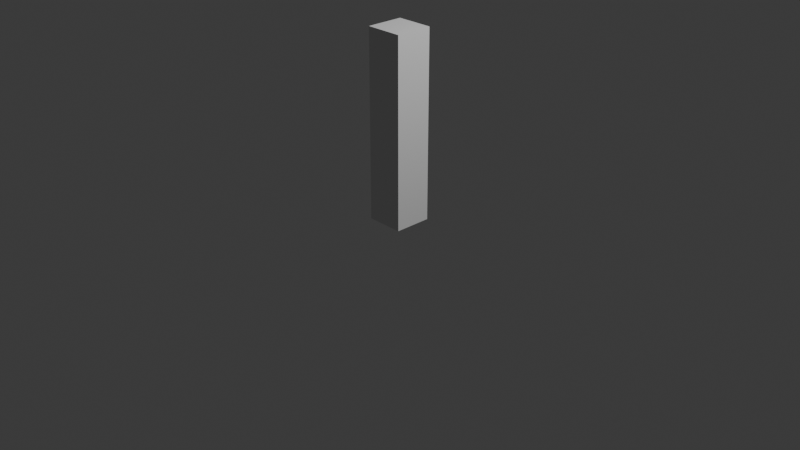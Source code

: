 # Source: FI-010_SupportBeam_Walkway1.blend  (saved by Blender 4.2.67; exported with 4.5.12 LTS)
import bpy
from mathutils import Matrix  # noqa: F401  (used for matrix-valued properties, if any)

bpy.ops.wm.read_factory_settings(use_empty=True)
scene = bpy.context.scene
scene.name = 'Scene'

# ---- collections
col_collection = bpy.data.collections.new('Collection'); scene.collection.children.link(col_collection)
col_export = bpy.data.collections.new('Export'); scene.collection.children.link(col_export)

# ---- world
world_world = bpy.data.worlds.new('World'); scene.world = world_world
world_world.use_nodes = True; world_world.node_tree.nodes.clear()
_N = world_world.node_tree.nodes; _L = world_world.node_tree.links
n0 = _N.new('ShaderNodeOutputWorld'); n0.name = 'World Output'; n0.location = (300, 300)
n1 = _N.new('ShaderNodeBackground'); n1.name = 'Background'; n1.location = (10, 300)
n1.inputs[0].default_value = (0.05088, 0.05088, 0.05088, 1.0)
_L.new(n1.outputs[0], n0.inputs[0])
n0.is_active_output = True
world_world.color = (0.05088, 0.05088, 0.05088)
world_world.sun_shadow_jitter_overblur = 0.0

# ---- cameras
cam_camera = bpy.data.cameras.new('Camera')
cam_camera.clip_end = 100.0
cam_camera.ortho_scale = 7.314

# ---- lights
light_light = bpy.data.lights.new('Light', 'POINT')
light_light.energy = 1000.0
light_light.shadow_soft_size = 0.1

# ---- meshes
me_cube_001 = bpy.data.meshes.new('Cube.001')
me_cube_001.from_pydata([(-0.2, -0.2, -1.0), (-0.2, -0.2, 1.0), (-0.2, 0.2, -1.0), (-0.2, 0.2, 1.0), (0.2, -0.2, -1.0), (0.2, -0.2, 1.0), (0.2, 0.2, -1.0), (0.2, 0.2, 1.0)], [], [(0, 1, 3, 2), (2, 3, 7, 6), (6, 7, 5, 4), (4, 5, 1, 0), (2, 6, 4, 0), (7, 3, 1, 5)])
_uv = me_cube_001.uv_layers.new(name='UVMap')
_uv.uv.foreach_set('vector', [0.375, 0.0, 0.625, 0.0, 0.625, 0.25, 0.375, 0.25, 0.375, 0.25, 0.625, 0.25, 0.625, 0.5, 0.375, 0.5, 0.375, 0.5, 0.625, 0.5, 0.625, 0.75, 0.375, 0.75, 0.375, 0.75, 0.625, 0.75, 0.625, 1.0, 0.375, 1.0, 0.125, 0.5, 0.375, 0.5, 0.375, 0.75, 0.125, 0.75, 0.625, 0.5, 0.875, 0.5, 0.875, 0.75, 0.625, 0.75])
me_cube_001.update()

# ---- objects
ob_light = bpy.data.objects.new('Light', light_light)
ob_camera = bpy.data.objects.new('Camera', cam_camera)
ob_fi_010_supportbeam_walkway = bpy.data.objects.new('FI-010-supportbeam_walkway', me_cube_001)

# ---- transforms, parenting, visibility, modifiers, constraints
ob_light.location = (4.076, 1.005, 5.904)
ob_light.rotation_euler = (0.6503, 0.05522, 1.866)
ob_light.lock_rotations_4d = False
ob_light.empty_display_type = 'ARROWS'
ob_light.color = (0.0, 0.0, 0.0, 0.0)
ob_light.lineart.crease_threshold = 0.0
ob_camera.location = (7.359, -6.926, 4.958)
ob_camera.rotation_euler = (1.109, 0.0, 0.8149)
ob_camera.lock_rotations_4d = False
ob_camera.empty_display_type = 'ARROWS'
ob_camera.color = (0.0, 0.0, 0.0, 0.0)
ob_camera.display_type = 'WIRE'
ob_camera.lineart.crease_threshold = 0.0
ob_fi_010_supportbeam_walkway.location = (0.0, 0.0, 1.0)

# ---- collection membership
col_collection.objects.link(ob_light)
col_collection.objects.link(ob_camera)
col_export.objects.link(ob_fi_010_supportbeam_walkway)

# ---- scene / render settings (as saved in the file)
scene.camera = ob_camera
scene.frame_start = 1; scene.frame_end = 250; scene.frame_set(1)
scene.render.engine = 'BLENDER_EEVEE_NEXT'
bpy.context.view_layer.update()
